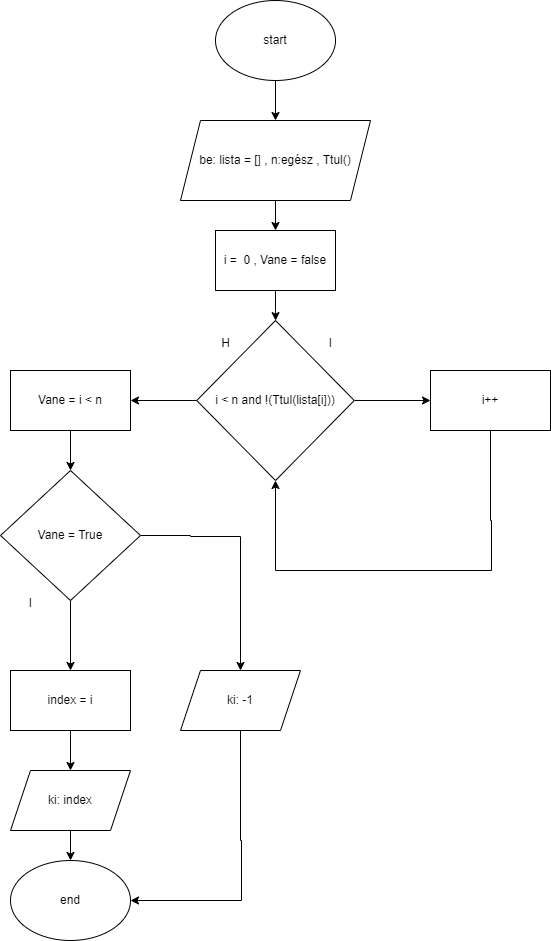

The diagram above was exported from draw.io. Its source (the exported page's mxGraphModel, read from the mxfile embedded in the PNG):
<mxGraphModel dx="1194" dy="610" grid="1" gridSize="10" guides="1" tooltips="1" connect="1" arrows="1" fold="1" page="1" pageScale="1" pageWidth="827" pageHeight="1169" math="0" shadow="0">
  <root>
    <mxCell id="0" />
    <mxCell id="1" parent="0" />
    <mxCell id="4PWfL27Gv3OH4A2DMj2O-1" value="" style="edgeStyle=orthogonalEdgeStyle;rounded=0;orthogonalLoop=1;jettySize=auto;html=1;" parent="1" source="4PWfL27Gv3OH4A2DMj2O-2" target="4PWfL27Gv3OH4A2DMj2O-4" edge="1">
      <mxGeometry relative="1" as="geometry" />
    </mxCell>
    <mxCell id="4PWfL27Gv3OH4A2DMj2O-2" value="start" style="ellipse;whiteSpace=wrap;html=1;" parent="1" vertex="1">
      <mxGeometry x="255" y="10" width="120" height="80" as="geometry" />
    </mxCell>
    <mxCell id="4PWfL27Gv3OH4A2DMj2O-3" value="" style="edgeStyle=orthogonalEdgeStyle;rounded=0;orthogonalLoop=1;jettySize=auto;html=1;" parent="1" source="4PWfL27Gv3OH4A2DMj2O-4" target="4PWfL27Gv3OH4A2DMj2O-6" edge="1">
      <mxGeometry relative="1" as="geometry" />
    </mxCell>
    <mxCell id="4PWfL27Gv3OH4A2DMj2O-4" value="be: lista = [] , n:egész , Ttul()" style="shape=parallelogram;perimeter=parallelogramPerimeter;whiteSpace=wrap;html=1;fixedSize=1;" parent="1" vertex="1">
      <mxGeometry x="220" y="130" width="190" height="80" as="geometry" />
    </mxCell>
    <mxCell id="4PWfL27Gv3OH4A2DMj2O-5" value="" style="edgeStyle=orthogonalEdgeStyle;rounded=0;orthogonalLoop=1;jettySize=auto;html=1;" parent="1" source="4PWfL27Gv3OH4A2DMj2O-6" target="4PWfL27Gv3OH4A2DMj2O-9" edge="1">
      <mxGeometry relative="1" as="geometry" />
    </mxCell>
    <mxCell id="4PWfL27Gv3OH4A2DMj2O-6" value="i =&amp;nbsp; 0 , Vane = false" style="whiteSpace=wrap;html=1;" parent="1" vertex="1">
      <mxGeometry x="255" y="240" width="120" height="60" as="geometry" />
    </mxCell>
    <mxCell id="4PWfL27Gv3OH4A2DMj2O-7" value="" style="edgeStyle=orthogonalEdgeStyle;rounded=0;orthogonalLoop=1;jettySize=auto;html=1;" parent="1" source="4PWfL27Gv3OH4A2DMj2O-9" target="4PWfL27Gv3OH4A2DMj2O-12" edge="1">
      <mxGeometry relative="1" as="geometry" />
    </mxCell>
    <mxCell id="4PWfL27Gv3OH4A2DMj2O-24" value="" style="edgeStyle=orthogonalEdgeStyle;rounded=0;orthogonalLoop=1;jettySize=auto;html=1;" parent="1" source="4PWfL27Gv3OH4A2DMj2O-9" target="4PWfL27Gv3OH4A2DMj2O-23" edge="1">
      <mxGeometry relative="1" as="geometry" />
    </mxCell>
    <mxCell id="4PWfL27Gv3OH4A2DMj2O-9" value="i &amp;lt; n and !(Ttul(lista[i]))" style="rhombus;whiteSpace=wrap;html=1;" parent="1" vertex="1">
      <mxGeometry x="236.25" y="330" width="157.5" height="160" as="geometry" />
    </mxCell>
    <mxCell id="4PWfL27Gv3OH4A2DMj2O-10" value="I" style="text;html=1;align=center;verticalAlign=middle;resizable=0;points=[];autosize=1;strokeColor=none;fillColor=none;" parent="1" vertex="1">
      <mxGeometry x="355" y="338" width="30" height="30" as="geometry" />
    </mxCell>
    <mxCell id="4PWfL27Gv3OH4A2DMj2O-11" style="edgeStyle=orthogonalEdgeStyle;rounded=0;orthogonalLoop=1;jettySize=auto;html=1;entryX=0.5;entryY=1;entryDx=0;entryDy=0;" parent="1" source="4PWfL27Gv3OH4A2DMj2O-12" target="4PWfL27Gv3OH4A2DMj2O-9" edge="1">
      <mxGeometry relative="1" as="geometry">
        <mxPoint x="310" y="580" as="targetPoint" />
        <Array as="points">
          <mxPoint x="530" y="530" />
          <mxPoint x="531" y="530" />
          <mxPoint x="531" y="580" />
          <mxPoint x="315" y="580" />
        </Array>
      </mxGeometry>
    </mxCell>
    <mxCell id="4PWfL27Gv3OH4A2DMj2O-12" value="i++" style="whiteSpace=wrap;html=1;" parent="1" vertex="1">
      <mxGeometry x="470" y="380" width="120" height="60" as="geometry" />
    </mxCell>
    <mxCell id="4PWfL27Gv3OH4A2DMj2O-13" value="H" style="text;html=1;align=center;verticalAlign=middle;resizable=0;points=[];autosize=1;strokeColor=none;fillColor=none;" parent="1" vertex="1">
      <mxGeometry x="250" y="338" width="30" height="30" as="geometry" />
    </mxCell>
    <mxCell id="4PWfL27Gv3OH4A2DMj2O-14" value="" style="edgeStyle=orthogonalEdgeStyle;rounded=0;orthogonalLoop=1;jettySize=auto;html=1;" parent="1" source="4PWfL27Gv3OH4A2DMj2O-15" target="4PWfL27Gv3OH4A2DMj2O-17" edge="1">
      <mxGeometry relative="1" as="geometry" />
    </mxCell>
    <mxCell id="4PWfL27Gv3OH4A2DMj2O-15" value="index = i" style="whiteSpace=wrap;html=1;" parent="1" vertex="1">
      <mxGeometry x="50" y="680" width="120" height="60" as="geometry" />
    </mxCell>
    <mxCell id="4PWfL27Gv3OH4A2DMj2O-16" value="" style="edgeStyle=orthogonalEdgeStyle;rounded=0;orthogonalLoop=1;jettySize=auto;html=1;" parent="1" source="4PWfL27Gv3OH4A2DMj2O-17" target="4PWfL27Gv3OH4A2DMj2O-18" edge="1">
      <mxGeometry relative="1" as="geometry" />
    </mxCell>
    <mxCell id="4PWfL27Gv3OH4A2DMj2O-17" value="ki: index" style="shape=parallelogram;perimeter=parallelogramPerimeter;whiteSpace=wrap;html=1;fixedSize=1;" parent="1" vertex="1">
      <mxGeometry x="50" y="780" width="120" height="60" as="geometry" />
    </mxCell>
    <mxCell id="4PWfL27Gv3OH4A2DMj2O-18" value="end" style="ellipse;whiteSpace=wrap;html=1;" parent="1" vertex="1">
      <mxGeometry x="50" y="870" width="120" height="80" as="geometry" />
    </mxCell>
    <mxCell id="4PWfL27Gv3OH4A2DMj2O-26" value="" style="edgeStyle=orthogonalEdgeStyle;rounded=0;orthogonalLoop=1;jettySize=auto;html=1;" parent="1" source="4PWfL27Gv3OH4A2DMj2O-23" target="4PWfL27Gv3OH4A2DMj2O-25" edge="1">
      <mxGeometry relative="1" as="geometry" />
    </mxCell>
    <mxCell id="4PWfL27Gv3OH4A2DMj2O-23" value="Vane = i &amp;lt; n" style="whiteSpace=wrap;html=1;" parent="1" vertex="1">
      <mxGeometry x="50" y="380" width="120" height="60" as="geometry" />
    </mxCell>
    <mxCell id="4PWfL27Gv3OH4A2DMj2O-27" value="" style="edgeStyle=orthogonalEdgeStyle;rounded=0;orthogonalLoop=1;jettySize=auto;html=1;" parent="1" source="4PWfL27Gv3OH4A2DMj2O-25" target="4PWfL27Gv3OH4A2DMj2O-15" edge="1">
      <mxGeometry relative="1" as="geometry" />
    </mxCell>
    <mxCell id="4PWfL27Gv3OH4A2DMj2O-29" style="edgeStyle=orthogonalEdgeStyle;rounded=0;orthogonalLoop=1;jettySize=auto;html=1;" parent="1" source="4PWfL27Gv3OH4A2DMj2O-25" edge="1">
      <mxGeometry relative="1" as="geometry">
        <mxPoint x="280" y="680" as="targetPoint" />
        <Array as="points">
          <mxPoint x="230" y="545" />
          <mxPoint x="230" y="546" />
        </Array>
      </mxGeometry>
    </mxCell>
    <mxCell id="4PWfL27Gv3OH4A2DMj2O-25" value="Vane = True" style="rhombus;whiteSpace=wrap;html=1;" parent="1" vertex="1">
      <mxGeometry x="40" y="480" width="140" height="130" as="geometry" />
    </mxCell>
    <mxCell id="4PWfL27Gv3OH4A2DMj2O-28" value="I" style="text;html=1;align=center;verticalAlign=middle;resizable=0;points=[];autosize=1;strokeColor=none;fillColor=none;" parent="1" vertex="1">
      <mxGeometry x="55" y="598" width="30" height="30" as="geometry" />
    </mxCell>
    <mxCell id="4PWfL27Gv3OH4A2DMj2O-34" style="edgeStyle=orthogonalEdgeStyle;rounded=0;orthogonalLoop=1;jettySize=auto;html=1;entryX=1;entryY=0.5;entryDx=0;entryDy=0;" parent="1" source="4PWfL27Gv3OH4A2DMj2O-31" target="4PWfL27Gv3OH4A2DMj2O-18" edge="1">
      <mxGeometry relative="1" as="geometry">
        <mxPoint x="280" y="922" as="targetPoint" />
        <Array as="points">
          <mxPoint x="280" y="850" />
          <mxPoint x="281" y="850" />
          <mxPoint x="281" y="910" />
        </Array>
      </mxGeometry>
    </mxCell>
    <mxCell id="4PWfL27Gv3OH4A2DMj2O-31" value="ki: -1" style="shape=parallelogram;perimeter=parallelogramPerimeter;whiteSpace=wrap;html=1;fixedSize=1;" parent="1" vertex="1">
      <mxGeometry x="220" y="680" width="120" height="60" as="geometry" />
    </mxCell>
  </root>
</mxGraphModel>